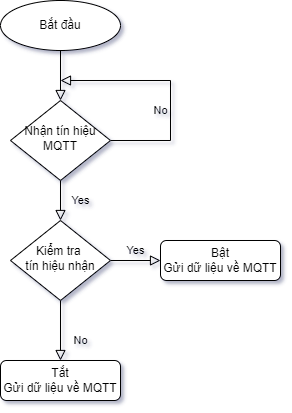

The diagram above was exported from draw.io. Its source (the exported page's mxGraphModel, read from the mxfile embedded in the PNG):
<mxGraphModel dx="1128" dy="586" grid="1" gridSize="10" guides="1" tooltips="1" connect="1" arrows="1" fold="1" page="1" pageScale="1" pageWidth="827" pageHeight="1169" math="0" shadow="0">
  <root>
    <mxCell id="WIyWlLk6GJQsqaUBKTNV-0" />
    <mxCell id="WIyWlLk6GJQsqaUBKTNV-1" parent="WIyWlLk6GJQsqaUBKTNV-0" />
    <mxCell id="WIyWlLk6GJQsqaUBKTNV-2" value="" style="rounded=0;html=1;jettySize=auto;orthogonalLoop=1;fontSize=11;endArrow=block;endFill=0;endSize=8;strokeWidth=1;shadow=0;labelBackgroundColor=none;edgeStyle=orthogonalEdgeStyle;" parent="WIyWlLk6GJQsqaUBKTNV-1" target="WIyWlLk6GJQsqaUBKTNV-6" edge="1">
      <mxGeometry relative="1" as="geometry">
        <mxPoint x="220" y="120.00000000000006" as="sourcePoint" />
      </mxGeometry>
    </mxCell>
    <mxCell id="WIyWlLk6GJQsqaUBKTNV-4" value="Yes" style="rounded=0;html=1;jettySize=auto;orthogonalLoop=1;fontSize=11;endArrow=block;endFill=0;endSize=8;strokeWidth=1;shadow=0;labelBackgroundColor=none;edgeStyle=orthogonalEdgeStyle;" parent="WIyWlLk6GJQsqaUBKTNV-1" source="WIyWlLk6GJQsqaUBKTNV-6" target="WIyWlLk6GJQsqaUBKTNV-10" edge="1">
      <mxGeometry y="20" relative="1" as="geometry">
        <mxPoint as="offset" />
      </mxGeometry>
    </mxCell>
    <mxCell id="WIyWlLk6GJQsqaUBKTNV-5" value="No" style="edgeStyle=orthogonalEdgeStyle;rounded=0;html=1;jettySize=auto;orthogonalLoop=1;fontSize=11;endArrow=block;endFill=0;endSize=8;strokeWidth=1;shadow=0;labelBackgroundColor=none;" parent="WIyWlLk6GJQsqaUBKTNV-1" source="WIyWlLk6GJQsqaUBKTNV-6" edge="1">
      <mxGeometry x="-0.2169" y="10" relative="1" as="geometry">
        <mxPoint as="offset" />
        <mxPoint x="220" y="150" as="targetPoint" />
        <Array as="points">
          <mxPoint x="330" y="210" />
          <mxPoint x="330" y="150" />
        </Array>
      </mxGeometry>
    </mxCell>
    <mxCell id="WIyWlLk6GJQsqaUBKTNV-6" value="Nhận tín hiệu&lt;br&gt;MQTT" style="rhombus;whiteSpace=wrap;html=1;shadow=0;fontFamily=Helvetica;fontSize=12;align=center;strokeWidth=1;spacing=6;spacingTop=-4;" parent="WIyWlLk6GJQsqaUBKTNV-1" vertex="1">
      <mxGeometry x="170" y="170" width="100" height="80" as="geometry" />
    </mxCell>
    <mxCell id="WIyWlLk6GJQsqaUBKTNV-8" value="No" style="rounded=0;html=1;jettySize=auto;orthogonalLoop=1;fontSize=11;endArrow=block;endFill=0;endSize=8;strokeWidth=1;shadow=0;labelBackgroundColor=none;edgeStyle=orthogonalEdgeStyle;" parent="WIyWlLk6GJQsqaUBKTNV-1" source="WIyWlLk6GJQsqaUBKTNV-10" target="WIyWlLk6GJQsqaUBKTNV-11" edge="1">
      <mxGeometry x="0.3333" y="20" relative="1" as="geometry">
        <mxPoint as="offset" />
      </mxGeometry>
    </mxCell>
    <mxCell id="WIyWlLk6GJQsqaUBKTNV-9" value="Yes" style="edgeStyle=orthogonalEdgeStyle;rounded=0;html=1;jettySize=auto;orthogonalLoop=1;fontSize=11;endArrow=block;endFill=0;endSize=8;strokeWidth=1;shadow=0;labelBackgroundColor=none;" parent="WIyWlLk6GJQsqaUBKTNV-1" source="WIyWlLk6GJQsqaUBKTNV-10" target="WIyWlLk6GJQsqaUBKTNV-12" edge="1">
      <mxGeometry y="10" relative="1" as="geometry">
        <mxPoint as="offset" />
      </mxGeometry>
    </mxCell>
    <mxCell id="WIyWlLk6GJQsqaUBKTNV-10" value="Kiểm tra&amp;nbsp;&lt;br&gt;tín hiệu nhận" style="rhombus;whiteSpace=wrap;html=1;shadow=0;fontFamily=Helvetica;fontSize=12;align=center;strokeWidth=1;spacing=6;spacingTop=-4;" parent="WIyWlLk6GJQsqaUBKTNV-1" vertex="1">
      <mxGeometry x="170" y="290" width="100" height="80" as="geometry" />
    </mxCell>
    <mxCell id="WIyWlLk6GJQsqaUBKTNV-11" value="Tắt&lt;br&gt;Gửi dữ liệu về MQTT" style="rounded=1;whiteSpace=wrap;html=1;fontSize=12;glass=0;strokeWidth=1;shadow=0;" parent="WIyWlLk6GJQsqaUBKTNV-1" vertex="1">
      <mxGeometry x="160" y="430" width="120" height="40" as="geometry" />
    </mxCell>
    <mxCell id="WIyWlLk6GJQsqaUBKTNV-12" value="Bật&lt;br&gt;Gửi dữ liệu về MQTT" style="rounded=1;whiteSpace=wrap;html=1;fontSize=12;glass=0;strokeWidth=1;shadow=0;" parent="WIyWlLk6GJQsqaUBKTNV-1" vertex="1">
      <mxGeometry x="320" y="310" width="120" height="40" as="geometry" />
    </mxCell>
    <mxCell id="DjAMIon6ieZvQpDemafm-0" value="Bắt đầu" style="ellipse;whiteSpace=wrap;html=1;" vertex="1" parent="WIyWlLk6GJQsqaUBKTNV-1">
      <mxGeometry x="160" y="70" width="120" height="50" as="geometry" />
    </mxCell>
  </root>
</mxGraphModel>